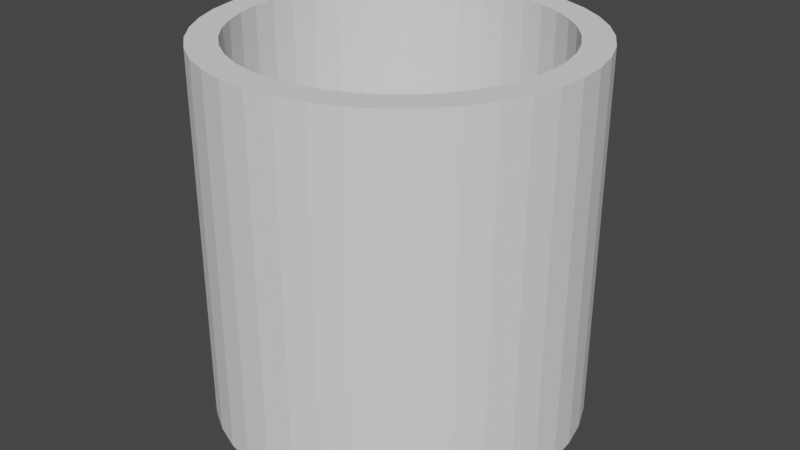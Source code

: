 # Source: CylinderByParts.blend  (saved by Blender 2.80.75; exported with 4.5.12 LTS)
import bpy
from mathutils import Matrix  # noqa: F401  (used for matrix-valued properties, if any)

bpy.ops.wm.read_factory_settings(use_empty=True)
scene = bpy.context.scene
scene.name = 'Scene'

# ---- collections
col_collection = bpy.data.collections.new('Collection'); scene.collection.children.link(col_collection)

# ---- world
world_world = bpy.data.worlds.new('World'); scene.world = world_world
world_world.use_nodes = True; world_world.node_tree.nodes.clear()
_N = world_world.node_tree.nodes; _L = world_world.node_tree.links
n0 = _N.new('ShaderNodeOutputWorld'); n0.name = 'World Output'; n0.location = (300, 300)
n1 = _N.new('ShaderNodeBackground'); n1.name = 'Background'; n1.location = (10, 300)
n1.inputs[0].default_value = (0.05088, 0.05088, 0.05088, 1.0)
_L.new(n1.outputs[0], n0.inputs[0])
n0.is_active_output = True
world_world.color = (0.05088, 0.05088, 0.05088)
world_world.use_sun_shadow = False
world_world.sun_shadow_jitter_overblur = 0.0

# ---- meshes
me_cylinder = bpy.data.meshes.new('Cylinder')
me_cylinder.from_pydata([], [], [])
_uv = me_cylinder.uv_layers.new(name='UVMap')
_uv.uv.foreach_set('vector', [])
me_cylinder.use_remesh_preserve_volume = False
me_cylinder.use_remesh_preserve_attributes = False
me_cylinder.use_mirror_vertex_groups = False
me_cylinder.update()
me_cylinder_001 = bpy.data.meshes.new('Cylinder.001')
me_cylinder_001.from_pydata([(0.0, 1.0, -1.0), (0.0, 1.0, 1.0), (-0.1564, 0.9877, -1.0), (-0.1564, 0.9877, 1.0), (0.0, 1.0, 1.0), (-0.1564, 0.9877, 1.0), (6.607e-09, 0.8402, -1.0), (-0.1314, 0.8299, -1.0), (6.492e-09, 0.843, 1.0), (-0.1319, 0.8326, 1.0), (-0.1319, 0.8326, -1.034), (6.492e-09, 0.843, -1.034)], [], [(2, 3, 1, 0), (1, 3, 5, 4), (4, 5, 9, 8), (2, 0, 6, 7), (8, 9, 10, 11)])
_uv = me_cylinder_001.uv_layers.new(name='UVMap')
_uv.uv.foreach_set('vector', [0.025, 0.5, 0.025, 1.0, 3.912e-07, 1.0, 3.912e-07, 0.5, 3.912e-07, 1.0, 0.025, 1.0, 0.025, 1.0, 3.912e-07, 1.0, 3.912e-07, 1.0, 0.025, 1.0, 0.025, 1.0, 3.912e-07, 1.0, 0.025, 0.5, 3.912e-07, 0.5, 3.912e-07, 0.5, 0.025, 0.5, 3.912e-07, 1.0, 0.025, 1.0, 0.025, 1.0, 3.912e-07, 1.0])
me_cylinder_001.use_remesh_preserve_volume = False
me_cylinder_001.use_remesh_preserve_attributes = False
me_cylinder_001.use_mirror_vertex_groups = False
me_cylinder_001.update()
me_cylinder_002 = bpy.data.meshes.new('Cylinder.002')
me_cylinder_002.from_pydata([(-0.309, 0.9511, -1.0), (-0.309, 0.9511, 1.0), (-0.1564, 0.9877, -1.0), (-0.1564, 0.9877, 1.0), (-0.309, 0.9511, 1.0), (-0.1564, 0.9877, 1.0), (-0.2596, 0.7991, -1.0), (-0.1314, 0.8299, -1.0), (-0.2605, 0.8017, 1.0), (-0.1319, 0.8326, 1.0), (-0.1319, 0.8326, -1.034), (-0.2605, 0.8017, -1.034)], [], [(0, 1, 3, 2), (3, 1, 4, 5), (9, 8, 11, 10), (5, 4, 8, 9), (0, 2, 7, 6)])
_uv = me_cylinder_002.uv_layers.new(name='UVMap')
_uv.uv.foreach_set('vector', [0.05, 0.5, 0.05, 1.0, 0.025, 1.0, 0.025, 0.5, 0.025, 1.0, 0.05, 1.0, 0.05, 1.0, 0.025, 1.0, 0.025, 1.0, 0.05, 1.0, 0.05, 1.0, 0.025, 1.0, 0.025, 1.0, 0.05, 1.0, 0.05, 1.0, 0.025, 1.0, 0.05, 0.5, 0.025, 0.5, 0.025, 0.5, 0.05, 0.5])
me_cylinder_002.use_remesh_preserve_volume = False
me_cylinder_002.use_remesh_preserve_attributes = False
me_cylinder_002.use_mirror_vertex_groups = False
me_cylinder_002.update()
me_cylinder_003 = bpy.data.meshes.new('Cylinder.003')
me_cylinder_003.from_pydata([(-0.454, 0.891, -1.0), (-0.454, 0.891, 1.0), (-0.309, 0.9511, -1.0), (-0.309, 0.9511, 1.0), (-0.454, 0.891, 1.0), (-0.309, 0.9511, 1.0), (-0.3815, 0.7486, -1.0), (-0.2596, 0.7991, -1.0), (-0.3827, 0.7511, 1.0), (-0.2605, 0.8017, 1.0), (-0.2605, 0.8017, -1.034), (-0.3827, 0.7511, -1.034)], [], [(0, 1, 3, 2), (3, 1, 4, 5), (5, 4, 8, 9), (0, 2, 7, 6), (9, 8, 11, 10)])
_uv = me_cylinder_003.uv_layers.new(name='UVMap')
_uv.uv.foreach_set('vector', [0.075, 0.5, 0.075, 1.0, 0.05, 1.0, 0.05, 0.5, 0.05, 1.0, 0.075, 1.0, 0.075, 1.0, 0.05, 1.0, 0.05, 1.0, 0.075, 1.0, 0.075, 1.0, 0.05, 1.0, 0.075, 0.5, 0.05, 0.5, 0.05, 0.5, 0.075, 0.5, 0.05, 1.0, 0.075, 1.0, 0.075, 1.0, 0.05, 1.0])
me_cylinder_003.use_remesh_preserve_volume = False
me_cylinder_003.use_remesh_preserve_attributes = False
me_cylinder_003.use_mirror_vertex_groups = False
me_cylinder_003.update()
me_cylinder_004 = bpy.data.meshes.new('Cylinder.004')
me_cylinder_004.from_pydata([(-0.5878, 0.809, -1.0), (-0.5878, 0.809, 1.0), (-0.454, 0.891, -1.0), (-0.454, 0.891, 1.0), (-0.5878, 0.809, 1.0), (-0.454, 0.891, 1.0), (-0.4939, 0.6798, -1.0), (-0.3815, 0.7486, -1.0), (-0.4955, 0.682, 1.0), (-0.3827, 0.7511, 1.0), (-0.3827, 0.7511, -1.034), (-0.4955, 0.682, -1.034)], [], [(0, 1, 3, 2), (3, 1, 4, 5), (5, 4, 8, 9), (0, 2, 7, 6), (9, 8, 11, 10)])
_uv = me_cylinder_004.uv_layers.new(name='UVMap')
_uv.uv.foreach_set('vector', [0.1, 0.5, 0.1, 1.0, 0.075, 1.0, 0.075, 0.5, 0.075, 1.0, 0.1, 1.0, 0.1, 1.0, 0.075, 1.0, 0.075, 1.0, 0.1, 1.0, 0.1, 1.0, 0.075, 1.0, 0.1, 0.5, 0.075, 0.5, 0.075, 0.5, 0.1, 0.5, 0.075, 1.0, 0.1, 1.0, 0.1, 1.0, 0.075, 1.0])
me_cylinder_004.use_remesh_preserve_volume = False
me_cylinder_004.use_remesh_preserve_attributes = False
me_cylinder_004.use_mirror_vertex_groups = False
me_cylinder_004.update()
me_cylinder_005 = bpy.data.meshes.new('Cylinder.005')
me_cylinder_005.from_pydata([(-0.7071, 0.7071, -1.0), (-0.7071, 0.7071, 1.0), (-0.5878, 0.809, -1.0), (-0.5878, 0.809, 1.0), (-0.7071, 0.7071, 1.0), (-0.5878, 0.809, 1.0), (-0.5941, 0.5941, -1.0), (-0.4939, 0.6798, -1.0), (-0.5961, 0.5961, 1.0), (-0.4955, 0.682, 1.0), (-0.4955, 0.682, -1.034), (-0.5961, 0.5961, -1.034)], [], [(0, 1, 3, 2), (3, 1, 4, 5), (5, 4, 8, 9), (0, 2, 7, 6), (9, 8, 11, 10)])
_uv = me_cylinder_005.uv_layers.new(name='UVMap')
_uv.uv.foreach_set('vector', [0.125, 0.5, 0.125, 1.0, 0.1, 1.0, 0.1, 0.5, 0.1, 1.0, 0.125, 1.0, 0.125, 1.0, 0.1, 1.0, 0.1, 1.0, 0.125, 1.0, 0.125, 1.0, 0.1, 1.0, 0.125, 0.5, 0.1, 0.5, 0.1, 0.5, 0.125, 0.5, 0.1, 1.0, 0.125, 1.0, 0.125, 1.0, 0.1, 1.0])
me_cylinder_005.use_remesh_preserve_volume = False
me_cylinder_005.use_remesh_preserve_attributes = False
me_cylinder_005.use_mirror_vertex_groups = False
me_cylinder_005.update()
me_cylinder_006 = bpy.data.meshes.new('Cylinder.006')
me_cylinder_006.from_pydata([(-0.809, 0.5878, -1.0), (-0.809, 0.5878, 1.0), (-0.7071, 0.7071, -1.0), (-0.7071, 0.7071, 1.0), (-0.809, 0.5878, 1.0), (-0.7071, 0.7071, 1.0), (-0.6798, 0.4939, -1.0), (-0.5941, 0.5941, -1.0), (-0.682, 0.4955, 1.0), (-0.5961, 0.5961, 1.0), (-0.5961, 0.5961, -1.034), (-0.682, 0.4955, -1.034)], [], [(0, 1, 3, 2), (3, 1, 4, 5), (5, 4, 8, 9), (0, 2, 7, 6), (9, 8, 11, 10)])
_uv = me_cylinder_006.uv_layers.new(name='UVMap')
_uv.uv.foreach_set('vector', [0.15, 0.5, 0.15, 1.0, 0.125, 1.0, 0.125, 0.5, 0.125, 1.0, 0.15, 1.0, 0.15, 1.0, 0.125, 1.0, 0.125, 1.0, 0.15, 1.0, 0.15, 1.0, 0.125, 1.0, 0.15, 0.5, 0.125, 0.5, 0.125, 0.5, 0.15, 0.5, 0.125, 1.0, 0.15, 1.0, 0.15, 1.0, 0.125, 1.0])
me_cylinder_006.use_remesh_preserve_volume = False
me_cylinder_006.use_remesh_preserve_attributes = False
me_cylinder_006.use_mirror_vertex_groups = False
me_cylinder_006.update()
me_cylinder_007 = bpy.data.meshes.new('Cylinder.007')
me_cylinder_007.from_pydata([(-0.891, 0.454, -1.0), (-0.891, 0.454, 1.0), (-0.809, 0.5878, -1.0), (-0.809, 0.5878, 1.0), (-0.891, 0.454, 1.0), (-0.809, 0.5878, 1.0), (-0.7486, 0.3815, -1.0), (-0.6798, 0.4939, -1.0), (-0.7511, 0.3827, 1.0), (-0.682, 0.4955, 1.0), (-0.682, 0.4955, -1.034), (-0.7511, 0.3827, -1.034)], [], [(0, 1, 3, 2), (3, 1, 4, 5), (0, 2, 7, 6), (5, 4, 8, 9), (9, 8, 11, 10)])
_uv = me_cylinder_007.uv_layers.new(name='UVMap')
_uv.uv.foreach_set('vector', [0.175, 0.5, 0.175, 1.0, 0.15, 1.0, 0.15, 0.5, 0.15, 1.0, 0.175, 1.0, 0.175, 1.0, 0.15, 1.0, 0.175, 0.5, 0.15, 0.5, 0.15, 0.5, 0.175, 0.5, 0.15, 1.0, 0.175, 1.0, 0.175, 1.0, 0.15, 1.0, 0.15, 1.0, 0.175, 1.0, 0.175, 1.0, 0.15, 1.0])
me_cylinder_007.use_remesh_preserve_volume = False
me_cylinder_007.use_remesh_preserve_attributes = False
me_cylinder_007.use_mirror_vertex_groups = False
me_cylinder_007.update()
me_cylinder_008 = bpy.data.meshes.new('Cylinder.008')
me_cylinder_008.from_pydata([(-0.9511, 0.309, -1.0), (-0.9511, 0.309, 1.0), (-0.891, 0.454, -1.0), (-0.891, 0.454, 1.0), (-0.9511, 0.309, 1.0), (-0.891, 0.454, 1.0), (-0.7991, 0.2596, -1.0), (-0.7486, 0.3815, -1.0), (-0.8017, 0.2605, 1.0), (-0.7511, 0.3827, 1.0), (-0.7511, 0.3827, -1.034), (-0.8017, 0.2605, -1.034)], [], [(0, 1, 3, 2), (3, 1, 4, 5), (0, 2, 7, 6), (5, 4, 8, 9), (9, 8, 11, 10)])
_uv = me_cylinder_008.uv_layers.new(name='UVMap')
_uv.uv.foreach_set('vector', [0.2, 0.5, 0.2, 1.0, 0.175, 1.0, 0.175, 0.5, 0.175, 1.0, 0.2, 1.0, 0.2, 1.0, 0.175, 1.0, 0.2, 0.5, 0.175, 0.5, 0.175, 0.5, 0.2, 0.5, 0.175, 1.0, 0.2, 1.0, 0.2, 1.0, 0.175, 1.0, 0.175, 1.0, 0.2, 1.0, 0.2, 1.0, 0.175, 1.0])
me_cylinder_008.use_remesh_preserve_volume = False
me_cylinder_008.use_remesh_preserve_attributes = False
me_cylinder_008.use_mirror_vertex_groups = False
me_cylinder_008.update()
me_cylinder_009 = bpy.data.meshes.new('Cylinder.009')
me_cylinder_009.from_pydata([(-0.9877, 0.1564, -1.0), (-0.9877, 0.1564, 1.0), (-0.9511, 0.309, -1.0), (-0.9511, 0.309, 1.0), (-0.9877, 0.1564, 1.0), (-0.9511, 0.309, 1.0), (-0.8299, 0.1314, -1.0), (-0.7991, 0.2596, -1.0), (-0.8326, 0.1319, 1.0), (-0.8017, 0.2605, 1.0), (-0.8017, 0.2605, -1.034), (-0.8326, 0.1319, -1.034)], [], [(0, 1, 3, 2), (3, 1, 4, 5), (0, 2, 7, 6), (5, 4, 8, 9), (9, 8, 11, 10)])
_uv = me_cylinder_009.uv_layers.new(name='UVMap')
_uv.uv.foreach_set('vector', [0.225, 0.5, 0.225, 1.0, 0.2, 1.0, 0.2, 0.5, 0.2, 1.0, 0.225, 1.0, 0.225, 1.0, 0.2, 1.0, 0.225, 0.5, 0.2, 0.5, 0.2, 0.5, 0.225, 0.5, 0.2, 1.0, 0.225, 1.0, 0.225, 1.0, 0.2, 1.0, 0.2, 1.0, 0.225, 1.0, 0.225, 1.0, 0.2, 1.0])
me_cylinder_009.use_remesh_preserve_volume = False
me_cylinder_009.use_remesh_preserve_attributes = False
me_cylinder_009.use_mirror_vertex_groups = False
me_cylinder_009.update()
me_cylinder_010 = bpy.data.meshes.new('Cylinder.010')
me_cylinder_010.from_pydata([(-1.0, 1.442e-06, -1.0), (-1.0, 1.442e-06, 1.0), (-0.9877, 0.1564, -1.0), (-0.9877, 0.1564, 1.0), (-1.0, 1.442e-06, 1.0), (-0.9877, 0.1564, 1.0), (-0.8402, 1.276e-06, -1.0), (-0.8299, 0.1314, -1.0), (-0.843, 1.279e-06, 1.0), (-0.8326, 0.1319, 1.0), (-0.8326, 0.1319, -1.034), (-0.843, 1.279e-06, -1.034)], [], [(0, 1, 3, 2), (3, 1, 4, 5), (0, 2, 7, 6), (5, 4, 8, 9), (9, 8, 11, 10)])
_uv = me_cylinder_010.uv_layers.new(name='UVMap')
_uv.uv.foreach_set('vector', [0.25, 0.5, 0.25, 1.0, 0.225, 1.0, 0.225, 0.5, 0.225, 1.0, 0.25, 1.0, 0.25, 1.0, 0.225, 1.0, 0.25, 0.5, 0.225, 0.5, 0.225, 0.5, 0.25, 0.5, 0.225, 1.0, 0.25, 1.0, 0.25, 1.0, 0.225, 1.0, 0.225, 1.0, 0.25, 1.0, 0.25, 1.0, 0.225, 1.0])
me_cylinder_010.use_remesh_preserve_volume = False
me_cylinder_010.use_remesh_preserve_attributes = False
me_cylinder_010.use_mirror_vertex_groups = False
me_cylinder_010.update()
me_cylinder_011 = bpy.data.meshes.new('Cylinder.011')
me_cylinder_011.from_pydata([(-0.9877, -0.1564, -1.0), (-0.9877, -0.1564, 1.0), (-1.0, 1.442e-06, -1.0), (-1.0, 1.442e-06, 1.0), (-0.9877, -0.1564, 1.0), (-1.0, 1.442e-06, 1.0), (-0.8299, -0.1314, -1.0), (-0.8402, 1.276e-06, -1.0), (-0.8326, -0.1319, 1.0), (-0.843, 1.279e-06, 1.0), (-0.843, 1.279e-06, -1.034), (-0.8326, -0.1319, -1.034)], [], [(0, 1, 3, 2), (3, 1, 4, 5), (0, 2, 7, 6), (5, 4, 8, 9), (9, 8, 11, 10)])
_uv = me_cylinder_011.uv_layers.new(name='UVMap')
_uv.uv.foreach_set('vector', [0.275, 0.5, 0.275, 1.0, 0.25, 1.0, 0.25, 0.5, 0.25, 1.0, 0.275, 1.0, 0.275, 1.0, 0.25, 1.0, 0.275, 0.5, 0.25, 0.5, 0.25, 0.5, 0.275, 0.5, 0.25, 1.0, 0.275, 1.0, 0.275, 1.0, 0.25, 1.0, 0.25, 1.0, 0.275, 1.0, 0.275, 1.0, 0.25, 1.0])
me_cylinder_011.use_remesh_preserve_volume = False
me_cylinder_011.use_remesh_preserve_attributes = False
me_cylinder_011.use_mirror_vertex_groups = False
me_cylinder_011.update()
me_cylinder_012 = bpy.data.meshes.new('Cylinder.012')
me_cylinder_012.from_pydata([(-0.9511, -0.309, -1.0), (-0.9511, -0.309, 1.0), (-0.9877, -0.1564, -1.0), (-0.9877, -0.1564, 1.0), (-0.9511, -0.309, 1.0), (-0.9877, -0.1564, 1.0), (-0.7991, -0.2596, -1.0), (-0.8299, -0.1314, -1.0), (-0.8017, -0.2605, 1.0), (-0.8326, -0.1319, 1.0), (-0.8326, -0.1319, -1.034), (-0.8017, -0.2605, -1.034)], [], [(0, 1, 3, 2), (3, 1, 4, 5), (0, 2, 7, 6), (5, 4, 8, 9), (9, 8, 11, 10)])
_uv = me_cylinder_012.uv_layers.new(name='UVMap')
_uv.uv.foreach_set('vector', [0.3, 0.5, 0.3, 1.0, 0.275, 1.0, 0.275, 0.5, 0.275, 1.0, 0.3, 1.0, 0.3, 1.0, 0.275, 1.0, 0.3, 0.5, 0.275, 0.5, 0.275, 0.5, 0.3, 0.5, 0.275, 1.0, 0.3, 1.0, 0.3, 1.0, 0.275, 1.0, 0.275, 1.0, 0.3, 1.0, 0.3, 1.0, 0.275, 1.0])
me_cylinder_012.use_remesh_preserve_volume = False
me_cylinder_012.use_remesh_preserve_attributes = False
me_cylinder_012.use_mirror_vertex_groups = False
me_cylinder_012.update()
me_cylinder_013 = bpy.data.meshes.new('Cylinder.013')
me_cylinder_013.from_pydata([(-0.891, -0.454, -1.0), (-0.891, -0.454, 1.0), (-0.9511, -0.309, -1.0), (-0.9511, -0.309, 1.0), (-0.891, -0.454, 1.0), (-0.9511, -0.309, 1.0), (-0.7486, -0.3815, -1.0), (-0.7991, -0.2596, -1.0), (-0.7511, -0.3827, 1.0), (-0.8017, -0.2605, 1.0), (-0.8017, -0.2605, -1.034), (-0.7511, -0.3827, -1.034)], [], [(0, 1, 3, 2), (3, 1, 4, 5), (0, 2, 7, 6), (5, 4, 8, 9), (9, 8, 11, 10)])
_uv = me_cylinder_013.uv_layers.new(name='UVMap')
_uv.uv.foreach_set('vector', [0.325, 0.5, 0.325, 1.0, 0.3, 1.0, 0.3, 0.5, 0.3, 1.0, 0.325, 1.0, 0.325, 1.0, 0.3, 1.0, 0.325, 0.5, 0.3, 0.5, 0.3, 0.5, 0.325, 0.5, 0.3, 1.0, 0.325, 1.0, 0.325, 1.0, 0.3, 1.0, 0.3, 1.0, 0.325, 1.0, 0.325, 1.0, 0.3, 1.0])
me_cylinder_013.use_remesh_preserve_volume = False
me_cylinder_013.use_remesh_preserve_attributes = False
me_cylinder_013.use_mirror_vertex_groups = False
me_cylinder_013.update()
me_cylinder_014 = bpy.data.meshes.new('Cylinder.014')
me_cylinder_014.from_pydata([(-0.809, -0.5878, -1.0), (-0.809, -0.5878, 1.0), (-0.891, -0.454, -1.0), (-0.891, -0.454, 1.0), (-0.809, -0.5878, 1.0), (-0.891, -0.454, 1.0), (-0.6798, -0.4939, -1.0), (-0.7486, -0.3815, -1.0), (-0.682, -0.4955, 1.0), (-0.7511, -0.3827, 1.0), (-0.7511, -0.3827, -1.034), (-0.682, -0.4955, -1.034)], [], [(0, 1, 3, 2), (3, 1, 4, 5), (0, 2, 7, 6), (5, 4, 8, 9), (9, 8, 11, 10)])
_uv = me_cylinder_014.uv_layers.new(name='UVMap')
_uv.uv.foreach_set('vector', [0.35, 0.5, 0.35, 1.0, 0.325, 1.0, 0.325, 0.5, 0.325, 1.0, 0.35, 1.0, 0.35, 1.0, 0.325, 1.0, 0.35, 0.5, 0.325, 0.5, 0.325, 0.5, 0.35, 0.5, 0.325, 1.0, 0.35, 1.0, 0.35, 1.0, 0.325, 1.0, 0.325, 1.0, 0.35, 1.0, 0.35, 1.0, 0.325, 1.0])
me_cylinder_014.use_remesh_preserve_volume = False
me_cylinder_014.use_remesh_preserve_attributes = False
me_cylinder_014.use_mirror_vertex_groups = False
me_cylinder_014.update()
me_cylinder_015 = bpy.data.meshes.new('Cylinder.015')
me_cylinder_015.from_pydata([(-0.7071, -0.7071, -1.0), (-0.7071, -0.7071, 1.0), (-0.809, -0.5878, -1.0), (-0.809, -0.5878, 1.0), (-0.7071, -0.7071, 1.0), (-0.809, -0.5878, 1.0), (-0.5941, -0.5941, -1.0), (-0.6798, -0.4939, -1.0), (-0.5961, -0.5961, 1.0), (-0.682, -0.4955, 1.0), (-0.682, -0.4955, -1.034), (-0.5961, -0.5961, -1.034)], [], [(0, 1, 3, 2), (3, 1, 4, 5), (0, 2, 7, 6), (5, 4, 8, 9), (9, 8, 11, 10)])
_uv = me_cylinder_015.uv_layers.new(name='UVMap')
_uv.uv.foreach_set('vector', [0.375, 0.5, 0.375, 1.0, 0.35, 1.0, 0.35, 0.5, 0.35, 1.0, 0.375, 1.0, 0.375, 1.0, 0.35, 1.0, 0.375, 0.5, 0.35, 0.5, 0.35, 0.5, 0.375, 0.5, 0.35, 1.0, 0.375, 1.0, 0.375, 1.0, 0.35, 1.0, 0.35, 1.0, 0.375, 1.0, 0.375, 1.0, 0.35, 1.0])
me_cylinder_015.use_remesh_preserve_volume = False
me_cylinder_015.use_remesh_preserve_attributes = False
me_cylinder_015.use_mirror_vertex_groups = False
me_cylinder_015.update()
me_cylinder_016 = bpy.data.meshes.new('Cylinder.016')
me_cylinder_016.from_pydata([(-0.5878, -0.809, -1.0), (-0.5878, -0.809, 1.0), (-0.7071, -0.7071, -1.0), (-0.7071, -0.7071, 1.0), (-0.5878, -0.809, 1.0), (-0.7071, -0.7071, 1.0), (-0.4939, -0.6798, -1.0), (-0.5941, -0.5941, -1.0), (-0.4955, -0.682, 1.0), (-0.5961, -0.5961, 1.0), (-0.5961, -0.5961, -1.034), (-0.4955, -0.682, -1.034)], [], [(0, 1, 3, 2), (3, 1, 4, 5), (5, 4, 8, 9), (0, 2, 7, 6), (9, 8, 11, 10)])
_uv = me_cylinder_016.uv_layers.new(name='UVMap')
_uv.uv.foreach_set('vector', [0.4, 0.5, 0.4, 1.0, 0.375, 1.0, 0.375, 0.5, 0.375, 1.0, 0.4, 1.0, 0.4, 1.0, 0.375, 1.0, 0.375, 1.0, 0.4, 1.0, 0.4, 1.0, 0.375, 1.0, 0.4, 0.5, 0.375, 0.5, 0.375, 0.5, 0.4, 0.5, 0.375, 1.0, 0.4, 1.0, 0.4, 1.0, 0.375, 1.0])
me_cylinder_016.use_remesh_preserve_volume = False
me_cylinder_016.use_remesh_preserve_attributes = False
me_cylinder_016.use_mirror_vertex_groups = False
me_cylinder_016.update()
me_cylinder_017 = bpy.data.meshes.new('Cylinder.017')
me_cylinder_017.from_pydata([(-0.454, -0.891, -1.0), (-0.454, -0.891, 1.0), (-0.5878, -0.809, -1.0), (-0.5878, -0.809, 1.0), (-0.454, -0.891, 1.0), (-0.5878, -0.809, 1.0), (-0.3815, -0.7486, -1.0), (-0.4939, -0.6798, -1.0), (-0.3827, -0.7511, 1.0), (-0.4955, -0.682, 1.0), (-0.4955, -0.682, -1.034), (-0.3827, -0.7511, -1.034)], [], [(0, 1, 3, 2), (3, 1, 4, 5), (5, 4, 8, 9), (0, 2, 7, 6), (9, 8, 11, 10)])
_uv = me_cylinder_017.uv_layers.new(name='UVMap')
_uv.uv.foreach_set('vector', [0.425, 0.5, 0.425, 1.0, 0.4, 1.0, 0.4, 0.5, 0.4, 1.0, 0.425, 1.0, 0.425, 1.0, 0.4, 1.0, 0.4, 1.0, 0.425, 1.0, 0.425, 1.0, 0.4, 1.0, 0.425, 0.5, 0.4, 0.5, 0.4, 0.5, 0.425, 0.5, 0.4, 1.0, 0.425, 1.0, 0.425, 1.0, 0.4, 1.0])
me_cylinder_017.use_remesh_preserve_volume = False
me_cylinder_017.use_remesh_preserve_attributes = False
me_cylinder_017.use_mirror_vertex_groups = False
me_cylinder_017.update()
me_cylinder_018 = bpy.data.meshes.new('Cylinder.018')
me_cylinder_018.from_pydata([(-0.309, -0.9511, -1.0), (-0.309, -0.9511, 1.0), (-0.454, -0.891, -1.0), (-0.454, -0.891, 1.0), (-0.309, -0.9511, 1.0), (-0.454, -0.891, 1.0), (-0.2596, -0.7991, -1.0), (-0.3815, -0.7486, -1.0), (-0.2605, -0.8017, 1.0), (-0.3827, -0.7511, 1.0), (-0.3827, -0.7511, -1.034), (-0.2605, -0.8017, -1.034)], [], [(0, 1, 3, 2), (3, 1, 4, 5), (5, 4, 8, 9), (0, 2, 7, 6), (9, 8, 11, 10)])
_uv = me_cylinder_018.uv_layers.new(name='UVMap')
_uv.uv.foreach_set('vector', [0.45, 0.5, 0.45, 1.0, 0.425, 1.0, 0.425, 0.5, 0.425, 1.0, 0.45, 1.0, 0.45, 1.0, 0.425, 1.0, 0.425, 1.0, 0.45, 1.0, 0.45, 1.0, 0.425, 1.0, 0.45, 0.5, 0.425, 0.5, 0.425, 0.5, 0.45, 0.5, 0.425, 1.0, 0.45, 1.0, 0.45, 1.0, 0.425, 1.0])
me_cylinder_018.use_remesh_preserve_volume = False
me_cylinder_018.use_remesh_preserve_attributes = False
me_cylinder_018.use_mirror_vertex_groups = False
me_cylinder_018.update()
me_cylinder_019 = bpy.data.meshes.new('Cylinder.019')
me_cylinder_019.from_pydata([(-0.1564, -0.9877, -1.0), (-0.1564, -0.9877, 1.0), (-0.309, -0.9511, -1.0), (-0.309, -0.9511, 1.0), (-0.1564, -0.9877, 1.0), (-0.309, -0.9511, 1.0), (-0.1314, -0.8299, -1.0), (-0.2596, -0.7991, -1.0), (-0.1319, -0.8326, 1.0), (-0.2605, -0.8017, 1.0), (-0.2605, -0.8017, -1.034), (-0.1319, -0.8326, -1.034)], [], [(0, 1, 3, 2), (3, 1, 4, 5), (5, 4, 8, 9), (0, 2, 7, 6), (9, 8, 11, 10)])
_uv = me_cylinder_019.uv_layers.new(name='UVMap')
_uv.uv.foreach_set('vector', [0.475, 0.5, 0.475, 1.0, 0.45, 1.0, 0.45, 0.5, 0.45, 1.0, 0.475, 1.0, 0.475, 1.0, 0.45, 1.0, 0.45, 1.0, 0.475, 1.0, 0.475, 1.0, 0.45, 1.0, 0.475, 0.5, 0.45, 0.5, 0.45, 0.5, 0.475, 0.5, 0.45, 1.0, 0.475, 1.0, 0.475, 1.0, 0.45, 1.0])
me_cylinder_019.use_remesh_preserve_volume = False
me_cylinder_019.use_remesh_preserve_attributes = False
me_cylinder_019.use_mirror_vertex_groups = False
me_cylinder_019.update()
me_cylinder_020 = bpy.data.meshes.new('Cylinder.020')
me_cylinder_020.from_pydata([(-8.027e-07, -1.0, -1.0), (-8.027e-07, -1.0, 1.0), (-0.1564, -0.9877, -1.0), (-0.1564, -0.9877, 1.0), (-8.027e-07, -1.0, 1.0), (-0.1564, -0.9877, 1.0), (-6.678e-07, -0.8402, -1.0), (-0.1314, -0.8299, -1.0), (-6.702e-07, -0.843, 1.0), (-0.1319, -0.8326, 1.0), (-0.1319, -0.8326, -1.034), (-6.702e-07, -0.843, -1.034)], [], [(0, 1, 3, 2), (3, 1, 4, 5), (9, 8, 11, 10), (0, 2, 7, 6), (5, 4, 8, 9)])
_uv = me_cylinder_020.uv_layers.new(name='UVMap')
_uv.uv.foreach_set('vector', [0.5, 0.5, 0.5, 1.0, 0.475, 1.0, 0.475, 0.5, 0.475, 1.0, 0.5, 1.0, 0.5, 1.0, 0.475, 1.0, 0.475, 1.0, 0.5, 1.0, 0.5, 1.0, 0.475, 1.0, 0.5, 0.5, 0.475, 0.5, 0.475, 0.5, 0.5, 0.5, 0.475, 1.0, 0.5, 1.0, 0.5, 1.0, 0.475, 1.0])
me_cylinder_020.use_remesh_preserve_volume = False
me_cylinder_020.use_remesh_preserve_attributes = False
me_cylinder_020.use_mirror_vertex_groups = False
me_cylinder_020.update()
me_cylinder_021 = bpy.data.meshes.new('Cylinder.021')
me_cylinder_021.from_pydata([(0.1564, -0.9877, -1.0), (0.1564, -0.9877, 1.0), (-8.027e-07, -1.0, -1.0), (-8.027e-07, -1.0, 1.0), (0.1564, -0.9877, 1.0), (-8.027e-07, -1.0, 1.0), (0.1314, -0.8299, -1.0), (-6.678e-07, -0.8402, -1.0), (0.1319, -0.8326, 1.0), (-6.702e-07, -0.843, 1.0), (-6.702e-07, -0.843, -1.034), (0.1319, -0.8326, -1.034)], [], [(0, 1, 3, 2), (3, 1, 4, 5), (0, 2, 7, 6), (5, 4, 8, 9), (9, 8, 11, 10)])
_uv = me_cylinder_021.uv_layers.new(name='UVMap')
_uv.uv.foreach_set('vector', [0.525, 0.5, 0.525, 1.0, 0.5, 1.0, 0.5, 0.5, 0.5, 1.0, 0.525, 1.0, 0.525, 1.0, 0.5, 1.0, 0.525, 0.5, 0.5, 0.5, 0.5, 0.5, 0.525, 0.5, 0.5, 1.0, 0.525, 1.0, 0.525, 1.0, 0.5, 1.0, 0.5, 1.0, 0.525, 1.0, 0.525, 1.0, 0.5, 1.0])
me_cylinder_021.use_remesh_preserve_volume = False
me_cylinder_021.use_remesh_preserve_attributes = False
me_cylinder_021.use_mirror_vertex_groups = False
me_cylinder_021.update()
me_cylinder_022 = bpy.data.meshes.new('Cylinder.022')
me_cylinder_022.from_pydata([(0.309, -0.9511, -1.0), (0.309, -0.9511, 1.0), (0.1564, -0.9877, -1.0), (0.1564, -0.9877, 1.0), (0.309, -0.9511, 1.0), (0.1564, -0.9877, 1.0), (0.2596, -0.7991, -1.0), (0.1314, -0.8299, -1.0), (0.2605, -0.8017, 1.0), (0.1319, -0.8326, 1.0), (0.1319, -0.8326, -1.034), (0.2605, -0.8017, -1.034)], [], [(0, 1, 3, 2), (3, 1, 4, 5), (0, 2, 7, 6), (5, 4, 8, 9), (9, 8, 11, 10)])
_uv = me_cylinder_022.uv_layers.new(name='UVMap')
_uv.uv.foreach_set('vector', [0.55, 0.5, 0.55, 1.0, 0.525, 1.0, 0.525, 0.5, 0.525, 1.0, 0.55, 1.0, 0.55, 1.0, 0.525, 1.0, 0.55, 0.5, 0.525, 0.5, 0.525, 0.5, 0.55, 0.5, 0.525, 1.0, 0.55, 1.0, 0.55, 1.0, 0.525, 1.0, 0.525, 1.0, 0.55, 1.0, 0.55, 1.0, 0.525, 1.0])
me_cylinder_022.use_remesh_preserve_volume = False
me_cylinder_022.use_remesh_preserve_attributes = False
me_cylinder_022.use_mirror_vertex_groups = False
me_cylinder_022.update()
me_cylinder_023 = bpy.data.meshes.new('Cylinder.023')
me_cylinder_023.from_pydata([(0.454, -0.891, -1.0), (0.454, -0.891, 1.0), (0.309, -0.9511, -1.0), (0.309, -0.9511, 1.0), (0.454, -0.891, 1.0), (0.309, -0.9511, 1.0), (0.3815, -0.7486, -1.0), (0.2596, -0.7991, -1.0), (0.3827, -0.7511, 1.0), (0.2605, -0.8017, 1.0), (0.2605, -0.8017, -1.034), (0.3827, -0.7511, -1.034)], [], [(0, 1, 3, 2), (3, 1, 4, 5), (0, 2, 7, 6), (5, 4, 8, 9), (9, 8, 11, 10)])
_uv = me_cylinder_023.uv_layers.new(name='UVMap')
_uv.uv.foreach_set('vector', [0.575, 0.5, 0.575, 1.0, 0.55, 1.0, 0.55, 0.5, 0.55, 1.0, 0.575, 1.0, 0.575, 1.0, 0.55, 1.0, 0.575, 0.5, 0.55, 0.5, 0.55, 0.5, 0.575, 0.5, 0.55, 1.0, 0.575, 1.0, 0.575, 1.0, 0.55, 1.0, 0.55, 1.0, 0.575, 1.0, 0.575, 1.0, 0.55, 1.0])
me_cylinder_023.use_remesh_preserve_volume = False
me_cylinder_023.use_remesh_preserve_attributes = False
me_cylinder_023.use_mirror_vertex_groups = False
me_cylinder_023.update()
me_cylinder_024 = bpy.data.meshes.new('Cylinder.024')
me_cylinder_024.from_pydata([(0.5878, -0.809, -1.0), (0.5878, -0.809, 1.0), (0.454, -0.891, -1.0), (0.454, -0.891, 1.0), (0.5878, -0.809, 1.0), (0.454, -0.891, 1.0), (0.4939, -0.6798, -1.0), (0.3815, -0.7486, -1.0), (0.4955, -0.682, 1.0), (0.3827, -0.7511, 1.0), (0.3827, -0.7511, -1.034), (0.4955, -0.682, -1.034)], [], [(0, 1, 3, 2), (0, 2, 7, 6), (3, 1, 4, 5), (5, 4, 8, 9), (9, 8, 11, 10)])
_uv = me_cylinder_024.uv_layers.new(name='UVMap')
_uv.uv.foreach_set('vector', [0.6, 0.5, 0.6, 1.0, 0.575, 1.0, 0.575, 0.5, 0.6, 0.5, 0.575, 0.5, 0.575, 0.5, 0.6, 0.5, 0.575, 1.0, 0.6, 1.0, 0.6, 1.0, 0.575, 1.0, 0.575, 1.0, 0.6, 1.0, 0.6, 1.0, 0.575, 1.0, 0.575, 1.0, 0.6, 1.0, 0.6, 1.0, 0.575, 1.0])
me_cylinder_024.use_remesh_preserve_volume = False
me_cylinder_024.use_remesh_preserve_attributes = False
me_cylinder_024.use_mirror_vertex_groups = False
me_cylinder_024.update()
me_cylinder_025 = bpy.data.meshes.new('Cylinder.025')
me_cylinder_025.from_pydata([(0.7071, -0.7071, -1.0), (0.7071, -0.7071, 1.0), (0.5878, -0.809, -1.0), (0.5878, -0.809, 1.0), (0.7071, -0.7071, 1.0), (0.5878, -0.809, 1.0), (0.5941, -0.5941, -1.0), (0.4939, -0.6798, -1.0), (0.5961, -0.5961, 1.0), (0.4955, -0.682, 1.0), (0.4955, -0.682, -1.034), (0.5961, -0.5961, -1.034)], [], [(0, 1, 3, 2), (3, 1, 4, 5), (5, 4, 8, 9), (0, 2, 7, 6), (9, 8, 11, 10)])
_uv = me_cylinder_025.uv_layers.new(name='UVMap')
_uv.uv.foreach_set('vector', [0.625, 0.5, 0.625, 1.0, 0.6, 1.0, 0.6, 0.5, 0.6, 1.0, 0.625, 1.0, 0.625, 1.0, 0.6, 1.0, 0.6, 1.0, 0.625, 1.0, 0.625, 1.0, 0.6, 1.0, 0.625, 0.5, 0.6, 0.5, 0.6, 0.5, 0.625, 0.5, 0.6, 1.0, 0.625, 1.0, 0.625, 1.0, 0.6, 1.0])
me_cylinder_025.use_remesh_preserve_volume = False
me_cylinder_025.use_remesh_preserve_attributes = False
me_cylinder_025.use_mirror_vertex_groups = False
me_cylinder_025.update()
me_cylinder_026 = bpy.data.meshes.new('Cylinder.026')
me_cylinder_026.from_pydata([(0.809, -0.5878, -1.0), (0.809, -0.5878, 1.0), (0.7071, -0.7071, -1.0), (0.7071, -0.7071, 1.0), (0.809, -0.5878, 1.0), (0.7071, -0.7071, 1.0), (0.6798, -0.4939, -1.0), (0.5941, -0.5941, -1.0), (0.682, -0.4955, 1.0), (0.5961, -0.5961, 1.0), (0.5961, -0.5961, -1.034), (0.682, -0.4955, -1.034)], [], [(0, 1, 3, 2), (3, 1, 4, 5), (5, 4, 8, 9), (0, 2, 7, 6), (9, 8, 11, 10)])
_uv = me_cylinder_026.uv_layers.new(name='UVMap')
_uv.uv.foreach_set('vector', [0.65, 0.5, 0.65, 1.0, 0.625, 1.0, 0.625, 0.5, 0.625, 1.0, 0.65, 1.0, 0.65, 1.0, 0.625, 1.0, 0.625, 1.0, 0.65, 1.0, 0.65, 1.0, 0.625, 1.0, 0.65, 0.5, 0.625, 0.5, 0.625, 0.5, 0.65, 0.5, 0.625, 1.0, 0.65, 1.0, 0.65, 1.0, 0.625, 1.0])
me_cylinder_026.use_remesh_preserve_volume = False
me_cylinder_026.use_remesh_preserve_attributes = False
me_cylinder_026.use_mirror_vertex_groups = False
me_cylinder_026.update()
me_cylinder_027 = bpy.data.meshes.new('Cylinder.027')
me_cylinder_027.from_pydata([(0.891, -0.454, -1.0), (0.891, -0.454, 1.0), (0.809, -0.5878, -1.0), (0.809, -0.5878, 1.0), (0.891, -0.454, 1.0), (0.809, -0.5878, 1.0), (0.7486, -0.3815, -1.0), (0.6798, -0.4939, -1.0), (0.7511, -0.3827, 1.0), (0.682, -0.4955, 1.0), (0.682, -0.4955, -1.034), (0.7511, -0.3827, -1.034)], [], [(0, 1, 3, 2), (3, 1, 4, 5), (5, 4, 8, 9), (0, 2, 7, 6), (9, 8, 11, 10)])
_uv = me_cylinder_027.uv_layers.new(name='UVMap')
_uv.uv.foreach_set('vector', [0.675, 0.5, 0.675, 1.0, 0.65, 1.0, 0.65, 0.5, 0.65, 1.0, 0.675, 1.0, 0.675, 1.0, 0.65, 1.0, 0.65, 1.0, 0.675, 1.0, 0.675, 1.0, 0.65, 1.0, 0.675, 0.5, 0.65, 0.5, 0.65, 0.5, 0.675, 0.5, 0.65, 1.0, 0.675, 1.0, 0.675, 1.0, 0.65, 1.0])
me_cylinder_027.use_remesh_preserve_volume = False
me_cylinder_027.use_remesh_preserve_attributes = False
me_cylinder_027.use_mirror_vertex_groups = False
me_cylinder_027.update()
me_cylinder_028 = bpy.data.meshes.new('Cylinder.028')
me_cylinder_028.from_pydata([(0.9511, -0.309, -1.0), (0.9511, -0.309, 1.0), (0.891, -0.454, -1.0), (0.891, -0.454, 1.0), (0.9511, -0.309, 1.0), (0.891, -0.454, 1.0), (0.7991, -0.2596, -1.0), (0.7486, -0.3815, -1.0), (0.8017, -0.2605, 1.0), (0.7511, -0.3827, 1.0), (0.7511, -0.3827, -1.034), (0.8017, -0.2605, -1.034)], [], [(0, 1, 3, 2), (3, 1, 4, 5), (5, 4, 8, 9), (0, 2, 7, 6), (9, 8, 11, 10)])
_uv = me_cylinder_028.uv_layers.new(name='UVMap')
_uv.uv.foreach_set('vector', [0.7, 0.5, 0.7, 1.0, 0.675, 1.0, 0.675, 0.5, 0.675, 1.0, 0.7, 1.0, 0.7, 1.0, 0.675, 1.0, 0.675, 1.0, 0.7, 1.0, 0.7, 1.0, 0.675, 1.0, 0.7, 0.5, 0.675, 0.5, 0.675, 0.5, 0.7, 0.5, 0.675, 1.0, 0.7, 1.0, 0.7, 1.0, 0.675, 1.0])
me_cylinder_028.use_remesh_preserve_volume = False
me_cylinder_028.use_remesh_preserve_attributes = False
me_cylinder_028.use_mirror_vertex_groups = False
me_cylinder_028.update()
me_cylinder_029 = bpy.data.meshes.new('Cylinder.029')
me_cylinder_029.from_pydata([(0.9877, -0.1564, -1.0), (0.9877, -0.1564, 1.0), (0.9511, -0.309, -1.0), (0.9511, -0.309, 1.0), (0.9877, -0.1564, 1.0), (0.9511, -0.309, 1.0), (0.8299, -0.1314, -1.0), (0.7991, -0.2596, -1.0), (0.8326, -0.1319, 1.0), (0.8017, -0.2605, 1.0), (0.8017, -0.2605, -1.034), (0.8326, -0.1319, -1.034)], [], [(0, 1, 3, 2), (3, 1, 4, 5), (5, 4, 8, 9), (0, 2, 7, 6), (9, 8, 11, 10)])
_uv = me_cylinder_029.uv_layers.new(name='UVMap')
_uv.uv.foreach_set('vector', [0.725, 0.5, 0.725, 1.0, 0.7, 1.0, 0.7, 0.5, 0.7, 1.0, 0.725, 1.0, 0.725, 1.0, 0.7, 1.0, 0.7, 1.0, 0.725, 1.0, 0.725, 1.0, 0.7, 1.0, 0.725, 0.5, 0.7, 0.5, 0.7, 0.5, 0.725, 0.5, 0.7, 1.0, 0.725, 1.0, 0.725, 1.0, 0.7, 1.0])
me_cylinder_029.use_remesh_preserve_volume = False
me_cylinder_029.use_remesh_preserve_attributes = False
me_cylinder_029.use_mirror_vertex_groups = False
me_cylinder_029.update()
me_cylinder_030 = bpy.data.meshes.new('Cylinder.030')
me_cylinder_030.from_pydata([(1.0, -1.629e-07, -1.0), (1.0, -1.629e-07, 1.0), (0.9877, -0.1564, -1.0), (0.9877, -0.1564, 1.0), (1.0, -1.629e-07, 1.0), (0.9877, -0.1564, 1.0), (0.8402, -7.284e-08, -1.0), (0.8299, -0.1314, -1.0), (0.843, -7.441e-08, 1.0), (0.8326, -0.1319, 1.0), (0.8326, -0.1319, -1.034), (0.843, -7.441e-08, -1.034)], [], [(0, 1, 3, 2), (3, 1, 4, 5), (5, 4, 8, 9), (0, 2, 7, 6), (9, 8, 11, 10)])
_uv = me_cylinder_030.uv_layers.new(name='UVMap')
_uv.uv.foreach_set('vector', [0.75, 0.5, 0.75, 1.0, 0.725, 1.0, 0.725, 0.5, 0.725, 1.0, 0.75, 1.0, 0.75, 1.0, 0.725, 1.0, 0.725, 1.0, 0.75, 1.0, 0.75, 1.0, 0.725, 1.0, 0.75, 0.5, 0.725, 0.5, 0.725, 0.5, 0.75, 0.5, 0.725, 1.0, 0.75, 1.0, 0.75, 1.0, 0.725, 1.0])
me_cylinder_030.use_remesh_preserve_volume = False
me_cylinder_030.use_remesh_preserve_attributes = False
me_cylinder_030.use_mirror_vertex_groups = False
me_cylinder_030.update()
me_cylinder_031 = bpy.data.meshes.new('Cylinder.031')
me_cylinder_031.from_pydata([(0.9877, 0.1564, -1.0), (0.9877, 0.1564, 1.0), (1.0, -1.629e-07, -1.0), (1.0, -1.629e-07, 1.0), (0.9877, 0.1564, 1.0), (1.0, -1.629e-07, 1.0), (0.8299, 0.1314, -1.0), (0.8402, -7.284e-08, -1.0), (0.8326, 0.1319, 1.0), (0.843, -7.441e-08, 1.0), (0.843, -7.441e-08, -1.034), (0.8326, 0.1319, -1.034)], [], [(0, 1, 3, 2), (3, 1, 4, 5), (5, 4, 8, 9), (0, 2, 7, 6), (9, 8, 11, 10)])
_uv = me_cylinder_031.uv_layers.new(name='UVMap')
_uv.uv.foreach_set('vector', [0.775, 0.5, 0.775, 1.0, 0.75, 1.0, 0.75, 0.5, 0.75, 1.0, 0.775, 1.0, 0.775, 1.0, 0.75, 1.0, 0.75, 1.0, 0.775, 1.0, 0.775, 1.0, 0.75, 1.0, 0.775, 0.5, 0.75, 0.5, 0.75, 0.5, 0.775, 0.5, 0.75, 1.0, 0.775, 1.0, 0.775, 1.0, 0.75, 1.0])
me_cylinder_031.use_remesh_preserve_volume = False
me_cylinder_031.use_remesh_preserve_attributes = False
me_cylinder_031.use_mirror_vertex_groups = False
me_cylinder_031.update()
me_cylinder_032 = bpy.data.meshes.new('Cylinder.032')
me_cylinder_032.from_pydata([(0.9511, 0.309, -1.0), (0.9511, 0.309, 1.0), (0.9877, 0.1564, -1.0), (0.9877, 0.1564, 1.0), (0.9511, 0.309, 1.0), (0.9877, 0.1564, 1.0), (0.7991, 0.2596, -1.0), (0.8299, 0.1314, -1.0), (0.8017, 0.2605, 1.0), (0.8326, 0.1319, 1.0), (0.8326, 0.1319, -1.034), (0.8017, 0.2605, -1.034)], [], [(0, 1, 3, 2), (3, 1, 4, 5), (5, 4, 8, 9), (0, 2, 7, 6), (9, 8, 11, 10)])
_uv = me_cylinder_032.uv_layers.new(name='UVMap')
_uv.uv.foreach_set('vector', [0.8, 0.5, 0.8, 1.0, 0.775, 1.0, 0.775, 0.5, 0.775, 1.0, 0.8, 1.0, 0.8, 1.0, 0.775, 1.0, 0.775, 1.0, 0.8, 1.0, 0.8, 1.0, 0.775, 1.0, 0.8, 0.5, 0.775, 0.5, 0.775, 0.5, 0.8, 0.5, 0.775, 1.0, 0.8, 1.0, 0.8, 1.0, 0.775, 1.0])
me_cylinder_032.use_remesh_preserve_volume = False
me_cylinder_032.use_remesh_preserve_attributes = False
me_cylinder_032.use_mirror_vertex_groups = False
me_cylinder_032.update()
me_cylinder_033 = bpy.data.meshes.new('Cylinder.033')
me_cylinder_033.from_pydata([(0.891, 0.454, -1.0), (0.891, 0.454, 1.0), (0.9511, 0.309, -1.0), (0.9511, 0.309, 1.0), (0.891, 0.454, 1.0), (0.9511, 0.309, 1.0), (0.7486, 0.3815, -1.0), (0.7991, 0.2596, -1.0), (0.7511, 0.3827, 1.0), (0.8017, 0.2605, 1.0), (0.8017, 0.2605, -1.034), (0.7511, 0.3827, -1.034)], [], [(0, 1, 3, 2), (3, 1, 4, 5), (0, 2, 7, 6), (5, 4, 8, 9), (9, 8, 11, 10)])
_uv = me_cylinder_033.uv_layers.new(name='UVMap')
_uv.uv.foreach_set('vector', [0.825, 0.5, 0.825, 1.0, 0.8, 1.0, 0.8, 0.5, 0.8, 1.0, 0.825, 1.0, 0.825, 1.0, 0.8, 1.0, 0.825, 0.5, 0.8, 0.5, 0.8, 0.5, 0.825, 0.5, 0.8, 1.0, 0.825, 1.0, 0.825, 1.0, 0.8, 1.0, 0.8, 1.0, 0.825, 1.0, 0.825, 1.0, 0.8, 1.0])
me_cylinder_033.use_remesh_preserve_volume = False
me_cylinder_033.use_remesh_preserve_attributes = False
me_cylinder_033.use_mirror_vertex_groups = False
me_cylinder_033.update()
me_cylinder_034 = bpy.data.meshes.new('Cylinder.034')
me_cylinder_034.from_pydata([(0.809, 0.5878, -1.0), (0.809, 0.5878, 1.0), (0.891, 0.454, -1.0), (0.891, 0.454, 1.0), (0.809, 0.5878, 1.0), (0.891, 0.454, 1.0), (0.6798, 0.4939, -1.0), (0.7486, 0.3815, -1.0), (0.682, 0.4955, 1.0), (0.7511, 0.3827, 1.0), (0.7511, 0.3827, -1.034), (0.682, 0.4955, -1.034)], [], [(0, 1, 3, 2), (3, 1, 4, 5), (0, 2, 7, 6), (5, 4, 8, 9), (9, 8, 11, 10)])
_uv = me_cylinder_034.uv_layers.new(name='UVMap')
_uv.uv.foreach_set('vector', [0.85, 0.5, 0.85, 1.0, 0.825, 1.0, 0.825, 0.5, 0.825, 1.0, 0.85, 1.0, 0.85, 1.0, 0.825, 1.0, 0.85, 0.5, 0.825, 0.5, 0.825, 0.5, 0.85, 0.5, 0.825, 1.0, 0.85, 1.0, 0.85, 1.0, 0.825, 1.0, 0.825, 1.0, 0.85, 1.0, 0.85, 1.0, 0.825, 1.0])
me_cylinder_034.use_remesh_preserve_volume = False
me_cylinder_034.use_remesh_preserve_attributes = False
me_cylinder_034.use_mirror_vertex_groups = False
me_cylinder_034.update()
me_cylinder_035 = bpy.data.meshes.new('Cylinder.035')
me_cylinder_035.from_pydata([(0.7071, 0.7071, -1.0), (0.7071, 0.7071, 1.0), (0.809, 0.5878, -1.0), (0.809, 0.5878, 1.0), (0.7071, 0.7071, 1.0), (0.809, 0.5878, 1.0), (0.5941, 0.5941, -1.0), (0.6798, 0.4939, -1.0), (0.5961, 0.5961, 1.0), (0.682, 0.4955, 1.0), (0.682, 0.4955, -1.034), (0.5961, 0.5961, -1.034)], [], [(0, 1, 3, 2), (3, 1, 4, 5), (0, 2, 7, 6), (5, 4, 8, 9), (9, 8, 11, 10)])
_uv = me_cylinder_035.uv_layers.new(name='UVMap')
_uv.uv.foreach_set('vector', [0.875, 0.5, 0.875, 1.0, 0.85, 1.0, 0.85, 0.5, 0.85, 1.0, 0.875, 1.0, 0.875, 1.0, 0.85, 1.0, 0.875, 0.5, 0.85, 0.5, 0.85, 0.5, 0.875, 0.5, 0.85, 1.0, 0.875, 1.0, 0.875, 1.0, 0.85, 1.0, 0.85, 1.0, 0.875, 1.0, 0.875, 1.0, 0.85, 1.0])
me_cylinder_035.use_remesh_preserve_volume = False
me_cylinder_035.use_remesh_preserve_attributes = False
me_cylinder_035.use_mirror_vertex_groups = False
me_cylinder_035.update()
me_cylinder_036 = bpy.data.meshes.new('Cylinder.036')
me_cylinder_036.from_pydata([(0.5878, 0.809, -1.0), (0.5878, 0.809, 1.0), (0.7071, 0.7071, -1.0), (0.7071, 0.7071, 1.0), (0.5878, 0.809, 1.0), (0.7071, 0.7071, 1.0), (0.4939, 0.6798, -1.0), (0.5941, 0.5941, -1.0), (0.4955, 0.682, 1.0), (0.5961, 0.5961, 1.0), (0.5961, 0.5961, -1.034), (0.4955, 0.682, -1.034)], [], [(0, 1, 3, 2), (3, 1, 4, 5), (0, 2, 7, 6), (5, 4, 8, 9), (9, 8, 11, 10)])
_uv = me_cylinder_036.uv_layers.new(name='UVMap')
_uv.uv.foreach_set('vector', [0.9, 0.5, 0.9, 1.0, 0.875, 1.0, 0.875, 0.5, 0.875, 1.0, 0.9, 1.0, 0.9, 1.0, 0.875, 1.0, 0.9, 0.5, 0.875, 0.5, 0.875, 0.5, 0.9, 0.5, 0.875, 1.0, 0.9, 1.0, 0.9, 1.0, 0.875, 1.0, 0.875, 1.0, 0.9, 1.0, 0.9, 1.0, 0.875, 1.0])
me_cylinder_036.use_remesh_preserve_volume = False
me_cylinder_036.use_remesh_preserve_attributes = False
me_cylinder_036.use_mirror_vertex_groups = False
me_cylinder_036.update()
me_cylinder_037 = bpy.data.meshes.new('Cylinder.037')
me_cylinder_037.from_pydata([(0.454, 0.891, -1.0), (0.454, 0.891, 1.0), (0.5878, 0.809, -1.0), (0.5878, 0.809, 1.0), (0.454, 0.891, 1.0), (0.5878, 0.809, 1.0), (0.3815, 0.7486, -1.0), (0.4939, 0.6798, -1.0), (0.3827, 0.7511, 1.0), (0.4955, 0.682, 1.0), (0.4955, 0.682, -1.034), (0.3827, 0.7511, -1.034)], [], [(0, 1, 3, 2), (3, 1, 4, 5), (0, 2, 7, 6), (5, 4, 8, 9), (9, 8, 11, 10)])
_uv = me_cylinder_037.uv_layers.new(name='UVMap')
_uv.uv.foreach_set('vector', [0.925, 0.5, 0.925, 1.0, 0.9, 1.0, 0.9, 0.5, 0.9, 1.0, 0.925, 1.0, 0.925, 1.0, 0.9, 1.0, 0.925, 0.5, 0.9, 0.5, 0.9, 0.5, 0.925, 0.5, 0.9, 1.0, 0.925, 1.0, 0.925, 1.0, 0.9, 1.0, 0.9, 1.0, 0.925, 1.0, 0.925, 1.0, 0.9, 1.0])
me_cylinder_037.use_remesh_preserve_volume = False
me_cylinder_037.use_remesh_preserve_attributes = False
me_cylinder_037.use_mirror_vertex_groups = False
me_cylinder_037.update()
me_cylinder_038 = bpy.data.meshes.new('Cylinder.038')
me_cylinder_038.from_pydata([(0.309, 0.9511, -1.0), (0.309, 0.9511, 1.0), (0.454, 0.891, -1.0), (0.454, 0.891, 1.0), (0.309, 0.9511, 1.0), (0.454, 0.891, 1.0), (0.2596, 0.7991, -1.0), (0.3815, 0.7486, -1.0), (0.2605, 0.8017, 1.0), (0.3827, 0.7511, 1.0), (0.3827, 0.7511, -1.034), (0.2605, 0.8017, -1.034)], [], [(0, 1, 3, 2), (3, 1, 4, 5), (0, 2, 7, 6), (5, 4, 8, 9), (9, 8, 11, 10)])
_uv = me_cylinder_038.uv_layers.new(name='UVMap')
_uv.uv.foreach_set('vector', [0.95, 0.5, 0.95, 1.0, 0.925, 1.0, 0.925, 0.5, 0.925, 1.0, 0.95, 1.0, 0.95, 1.0, 0.925, 1.0, 0.95, 0.5, 0.925, 0.5, 0.925, 0.5, 0.95, 0.5, 0.925, 1.0, 0.95, 1.0, 0.95, 1.0, 0.925, 1.0, 0.925, 1.0, 0.95, 1.0, 0.95, 1.0, 0.925, 1.0])
me_cylinder_038.use_remesh_preserve_volume = False
me_cylinder_038.use_remesh_preserve_attributes = False
me_cylinder_038.use_mirror_vertex_groups = False
me_cylinder_038.update()
me_cylinder_039 = bpy.data.meshes.new('Cylinder.039')
me_cylinder_039.from_pydata([(0.1564, 0.9877, -1.0), (0.1564, 0.9877, 1.0), (0.309, 0.9511, -1.0), (0.309, 0.9511, 1.0), (0.1564, 0.9877, 1.0), (0.309, 0.9511, 1.0), (0.1314, 0.8299, -1.0), (0.2596, 0.7991, -1.0), (0.1319, 0.8326, 1.0), (0.2605, 0.8017, 1.0), (0.2605, 0.8017, -1.034), (0.1319, 0.8326, -1.034)], [], [(0, 1, 3, 2), (3, 1, 4, 5), (0, 2, 7, 6), (5, 4, 8, 9), (9, 8, 11, 10)])
_uv = me_cylinder_039.uv_layers.new(name='UVMap')
_uv.uv.foreach_set('vector', [0.975, 0.5, 0.975, 1.0, 0.95, 1.0, 0.95, 0.5, 0.95, 1.0, 0.975, 1.0, 0.975, 1.0, 0.95, 1.0, 0.975, 0.5, 0.95, 0.5, 0.95, 0.5, 0.975, 0.5, 0.95, 1.0, 0.975, 1.0, 0.975, 1.0, 0.95, 1.0, 0.95, 1.0, 0.975, 1.0, 0.975, 1.0, 0.95, 1.0])
me_cylinder_039.use_remesh_preserve_volume = False
me_cylinder_039.use_remesh_preserve_attributes = False
me_cylinder_039.use_mirror_vertex_groups = False
me_cylinder_039.update()
me_cylinder_040 = bpy.data.meshes.new('Cylinder.040')
me_cylinder_040.from_pydata([(0.0, 1.0, -1.0), (0.0, 1.0, 1.0), (0.1564, 0.9877, -1.0), (0.1564, 0.9877, 1.0), (0.1564, 0.9877, 1.0), (0.0, 1.0, 1.0), (6.607e-09, 0.8402, -1.0), (0.1314, 0.8299, -1.0), (0.1319, 0.8326, 1.0), (6.492e-09, 0.843, 1.0), (6.492e-09, 0.843, -1.034), (0.1319, 0.8326, -1.034)], [], [(0, 1, 3, 2), (3, 1, 5, 4), (0, 2, 7, 6), (4, 5, 9, 8), (8, 9, 10, 11)])
_uv = me_cylinder_040.uv_layers.new(name='UVMap')
_uv.uv.foreach_set('vector', [1.0, 0.5, 1.0, 1.0, 0.975, 1.0, 0.975, 0.5, 0.975, 1.0, 1.0, 1.0, 1.0, 1.0, 0.975, 1.0, 1.0, 0.5, 0.975, 0.5, 0.975, 0.5, 1.0, 0.5, 0.975, 1.0, 1.0, 1.0, 1.0, 1.0, 0.975, 1.0, 0.975, 1.0, 1.0, 1.0, 1.0, 1.0, 0.975, 1.0])
me_cylinder_040.use_remesh_preserve_volume = False
me_cylinder_040.use_remesh_preserve_attributes = False
me_cylinder_040.use_mirror_vertex_groups = False
me_cylinder_040.update()

# ---- objects
ob_cylinder = bpy.data.objects.new('Cylinder', me_cylinder)
ob_cylinder_001 = bpy.data.objects.new('Cylinder.001', me_cylinder_001)
ob_cylinder_002 = bpy.data.objects.new('Cylinder.002', me_cylinder_002)
ob_cylinder_003 = bpy.data.objects.new('Cylinder.003', me_cylinder_003)
ob_cylinder_004 = bpy.data.objects.new('Cylinder.004', me_cylinder_004)
ob_cylinder_005 = bpy.data.objects.new('Cylinder.005', me_cylinder_005)
ob_cylinder_006 = bpy.data.objects.new('Cylinder.006', me_cylinder_006)
ob_cylinder_007 = bpy.data.objects.new('Cylinder.007', me_cylinder_007)
ob_cylinder_008 = bpy.data.objects.new('Cylinder.008', me_cylinder_008)
ob_cylinder_009 = bpy.data.objects.new('Cylinder.009', me_cylinder_009)
ob_cylinder_010 = bpy.data.objects.new('Cylinder.010', me_cylinder_010)
ob_cylinder_011 = bpy.data.objects.new('Cylinder.011', me_cylinder_011)
ob_cylinder_012 = bpy.data.objects.new('Cylinder.012', me_cylinder_012)
ob_cylinder_013 = bpy.data.objects.new('Cylinder.013', me_cylinder_013)
ob_cylinder_014 = bpy.data.objects.new('Cylinder.014', me_cylinder_014)
ob_cylinder_015 = bpy.data.objects.new('Cylinder.015', me_cylinder_015)
ob_cylinder_016 = bpy.data.objects.new('Cylinder.016', me_cylinder_016)
ob_cylinder_017 = bpy.data.objects.new('Cylinder.017', me_cylinder_017)
ob_cylinder_018 = bpy.data.objects.new('Cylinder.018', me_cylinder_018)
ob_cylinder_019 = bpy.data.objects.new('Cylinder.019', me_cylinder_019)
ob_cylinder_020 = bpy.data.objects.new('Cylinder.020', me_cylinder_020)
ob_cylinder_021 = bpy.data.objects.new('Cylinder.021', me_cylinder_021)
ob_cylinder_022 = bpy.data.objects.new('Cylinder.022', me_cylinder_022)
ob_cylinder_023 = bpy.data.objects.new('Cylinder.023', me_cylinder_023)
ob_cylinder_024 = bpy.data.objects.new('Cylinder.024', me_cylinder_024)
ob_cylinder_025 = bpy.data.objects.new('Cylinder.025', me_cylinder_025)
ob_cylinder_026 = bpy.data.objects.new('Cylinder.026', me_cylinder_026)
ob_cylinder_027 = bpy.data.objects.new('Cylinder.027', me_cylinder_027)
ob_cylinder_028 = bpy.data.objects.new('Cylinder.028', me_cylinder_028)
ob_cylinder_029 = bpy.data.objects.new('Cylinder.029', me_cylinder_029)
ob_cylinder_030 = bpy.data.objects.new('Cylinder.030', me_cylinder_030)
ob_cylinder_031 = bpy.data.objects.new('Cylinder.031', me_cylinder_031)
ob_cylinder_032 = bpy.data.objects.new('Cylinder.032', me_cylinder_032)
ob_cylinder_033 = bpy.data.objects.new('Cylinder.033', me_cylinder_033)
ob_cylinder_034 = bpy.data.objects.new('Cylinder.034', me_cylinder_034)
ob_cylinder_035 = bpy.data.objects.new('Cylinder.035', me_cylinder_035)
ob_cylinder_036 = bpy.data.objects.new('Cylinder.036', me_cylinder_036)
ob_cylinder_037 = bpy.data.objects.new('Cylinder.037', me_cylinder_037)
ob_cylinder_038 = bpy.data.objects.new('Cylinder.038', me_cylinder_038)
ob_cylinder_039 = bpy.data.objects.new('Cylinder.039', me_cylinder_039)
ob_cylinder_040 = bpy.data.objects.new('Cylinder.040', me_cylinder_040)

# ---- transforms, parenting, visibility, modifiers, constraints
ob_cylinder.location = (0.0, 0.0, 0.0)
ob_cylinder.lineart.crease_threshold = 0.0
ob_cylinder_001.location = (0.0, 0.0, 0.0)
ob_cylinder_001.lineart.crease_threshold = 0.0
ob_cylinder_002.location = (0.0, 0.0, 0.0)
ob_cylinder_002.lineart.crease_threshold = 0.0
ob_cylinder_003.location = (0.0, 0.0, 0.0)
ob_cylinder_003.lineart.crease_threshold = 0.0
ob_cylinder_004.location = (0.0, 0.0, 0.0)
ob_cylinder_004.lineart.crease_threshold = 0.0
ob_cylinder_005.location = (0.0, 0.0, 0.0)
ob_cylinder_005.lineart.crease_threshold = 0.0
ob_cylinder_006.location = (0.0, 0.0, 0.0)
ob_cylinder_006.lineart.crease_threshold = 0.0
ob_cylinder_007.location = (0.0, 0.0, 0.0)
ob_cylinder_007.lineart.crease_threshold = 0.0
ob_cylinder_008.location = (0.0, 0.0, 0.0)
ob_cylinder_008.lineart.crease_threshold = 0.0
ob_cylinder_009.location = (0.0, 0.0, 0.0)
ob_cylinder_009.lineart.crease_threshold = 0.0
ob_cylinder_010.location = (0.0, 0.0, 0.0)
ob_cylinder_010.lineart.crease_threshold = 0.0
ob_cylinder_011.location = (0.0, 0.0, 0.0)
ob_cylinder_011.lineart.crease_threshold = 0.0
ob_cylinder_012.location = (0.0, 0.0, 0.0)
ob_cylinder_012.lineart.crease_threshold = 0.0
ob_cylinder_013.location = (0.0, 0.0, 0.0)
ob_cylinder_013.lineart.crease_threshold = 0.0
ob_cylinder_014.location = (0.0, 0.0, 0.0)
ob_cylinder_014.lineart.crease_threshold = 0.0
ob_cylinder_015.location = (0.0, 0.0, 0.0)
ob_cylinder_015.lineart.crease_threshold = 0.0
ob_cylinder_016.location = (0.0, 0.0, 0.0)
ob_cylinder_016.lineart.crease_threshold = 0.0
ob_cylinder_017.location = (0.0, 0.0, 0.0)
ob_cylinder_017.lineart.crease_threshold = 0.0
ob_cylinder_018.location = (0.0, 0.0, 0.0)
ob_cylinder_018.lineart.crease_threshold = 0.0
ob_cylinder_019.location = (0.0, 0.0, 0.0)
ob_cylinder_019.lineart.crease_threshold = 0.0
ob_cylinder_020.location = (0.0, 0.0, 0.0)
ob_cylinder_020.lineart.crease_threshold = 0.0
ob_cylinder_021.location = (0.0, 0.0, 0.0)
ob_cylinder_021.lineart.crease_threshold = 0.0
ob_cylinder_022.location = (0.0, 0.0, 0.0)
ob_cylinder_022.lineart.crease_threshold = 0.0
ob_cylinder_023.location = (0.0, 0.0, 0.0)
ob_cylinder_023.lineart.crease_threshold = 0.0
ob_cylinder_024.location = (0.0, 0.0, 0.0)
ob_cylinder_024.lineart.crease_threshold = 0.0
ob_cylinder_025.location = (0.0, 0.0, 0.0)
ob_cylinder_025.lineart.crease_threshold = 0.0
ob_cylinder_026.location = (0.0, 0.0, 0.0)
ob_cylinder_026.lineart.crease_threshold = 0.0
ob_cylinder_027.location = (0.0, 0.0, 0.0)
ob_cylinder_027.lineart.crease_threshold = 0.0
ob_cylinder_028.location = (0.0, 0.0, 0.0)
ob_cylinder_028.lineart.crease_threshold = 0.0
ob_cylinder_029.location = (0.0, 0.0, 0.0)
ob_cylinder_029.lineart.crease_threshold = 0.0
ob_cylinder_030.location = (0.0, 0.0, 0.0)
ob_cylinder_030.lineart.crease_threshold = 0.0
ob_cylinder_031.location = (0.0, 0.0, 0.0)
ob_cylinder_031.lineart.crease_threshold = 0.0
ob_cylinder_032.location = (0.0, 0.0, 0.0)
ob_cylinder_032.lineart.crease_threshold = 0.0
ob_cylinder_033.location = (0.0, 0.0, 0.0)
ob_cylinder_033.lineart.crease_threshold = 0.0
ob_cylinder_034.location = (0.0, 0.0, 0.0)
ob_cylinder_034.lineart.crease_threshold = 0.0
ob_cylinder_035.location = (0.0, 0.0, 0.0)
ob_cylinder_035.lineart.crease_threshold = 0.0
ob_cylinder_036.location = (0.0, 0.0, 0.0)
ob_cylinder_036.lineart.crease_threshold = 0.0
ob_cylinder_037.location = (0.0, 0.0, 0.0)
ob_cylinder_037.lineart.crease_threshold = 0.0
ob_cylinder_038.location = (0.0, 0.0, 0.0)
ob_cylinder_038.lineart.crease_threshold = 0.0
ob_cylinder_039.location = (0.0, 0.0, 0.0)
ob_cylinder_039.lineart.crease_threshold = 0.0
ob_cylinder_040.location = (0.0, 0.0, 0.0)
ob_cylinder_040.lineart.crease_threshold = 0.0

# ---- collection membership
col_collection.objects.link(ob_cylinder)
col_collection.objects.link(ob_cylinder_001)
col_collection.objects.link(ob_cylinder_002)
col_collection.objects.link(ob_cylinder_003)
col_collection.objects.link(ob_cylinder_004)
col_collection.objects.link(ob_cylinder_005)
col_collection.objects.link(ob_cylinder_006)
col_collection.objects.link(ob_cylinder_007)
col_collection.objects.link(ob_cylinder_008)
col_collection.objects.link(ob_cylinder_009)
col_collection.objects.link(ob_cylinder_010)
col_collection.objects.link(ob_cylinder_011)
col_collection.objects.link(ob_cylinder_012)
col_collection.objects.link(ob_cylinder_013)
col_collection.objects.link(ob_cylinder_014)
col_collection.objects.link(ob_cylinder_015)
col_collection.objects.link(ob_cylinder_016)
col_collection.objects.link(ob_cylinder_017)
col_collection.objects.link(ob_cylinder_018)
col_collection.objects.link(ob_cylinder_019)
col_collection.objects.link(ob_cylinder_020)
col_collection.objects.link(ob_cylinder_021)
col_collection.objects.link(ob_cylinder_022)
col_collection.objects.link(ob_cylinder_023)
col_collection.objects.link(ob_cylinder_024)
col_collection.objects.link(ob_cylinder_025)
col_collection.objects.link(ob_cylinder_026)
col_collection.objects.link(ob_cylinder_027)
col_collection.objects.link(ob_cylinder_028)
col_collection.objects.link(ob_cylinder_029)
col_collection.objects.link(ob_cylinder_030)
col_collection.objects.link(ob_cylinder_031)
col_collection.objects.link(ob_cylinder_032)
col_collection.objects.link(ob_cylinder_033)
col_collection.objects.link(ob_cylinder_034)
col_collection.objects.link(ob_cylinder_035)
col_collection.objects.link(ob_cylinder_036)
col_collection.objects.link(ob_cylinder_037)
col_collection.objects.link(ob_cylinder_038)
col_collection.objects.link(ob_cylinder_039)
col_collection.objects.link(ob_cylinder_040)

# ---- scene / render settings (as saved in the file)
scene.frame_start = 1; scene.frame_end = 250; scene.frame_set(1)
scene.render.engine = 'BLENDER_EEVEE_NEXT'
scene.cycles.use_denoising = False
scene.cycles.samples = 128
scene.cycles.sampling_pattern = 'TABULATED_SOBOL'
scene.cycles.use_adaptive_sampling = False
scene.cycles.use_light_tree = False
scene.view_settings.view_transform = 'Filmic'
bpy.context.view_layer.update()

# ---- added for rendering (the .blend has no active camera and no usable light): camera, sun
cam_auto = bpy.data.cameras.new('AutoCamera')
cam_auto.lens = 50.0
cam_auto.sensor_width = 36.0
cam_auto.clip_end = 1000.0
ob_auto_camera = bpy.data.objects.new('AutoCamera', cam_auto)
scene.collection.objects.link(ob_auto_camera)
ob_auto_camera.location = (3.22347, -3.86816, 2.56165)
ob_auto_camera.rotation_euler = (1.09748, -7.21219e-08, 0.694738)
scene.camera = ob_auto_camera
light_auto_sun = bpy.data.lights.new('AutoSun', 'SUN')
light_auto_sun.energy = 3.0
light_auto_sun.angle = 0.0523599
ob_auto_sun = bpy.data.objects.new('AutoSun', light_auto_sun)
scene.collection.objects.link(ob_auto_sun)
ob_auto_sun.rotation_euler = (0.872665, 0.174533, 0.523599)
bpy.context.view_layer.update()
